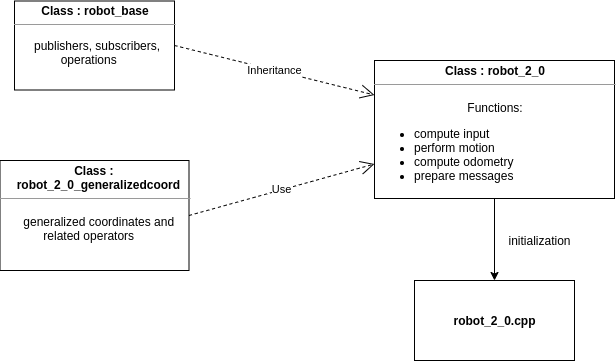

The diagram above was exported from draw.io. Its source (the exported page's mxGraphModel, read from the mxfile embedded in the PNG):
<mxGraphModel dx="942" dy="604" grid="1" gridSize="10" guides="1" tooltips="1" connect="1" arrows="1" fold="1" page="1" pageScale="1" pageWidth="827" pageHeight="1169" math="0" shadow="0">
  <root>
    <mxCell id="0" />
    <mxCell id="1" parent="0" />
    <mxCell id="lwPOiESWu4GwO_ZsnWGg-19" value="&lt;p style=&quot;margin: 0px ; margin-top: 4px ; text-align: center&quot;&gt;&lt;b&gt;Class : robot_base&lt;/b&gt;&lt;/p&gt;&lt;hr size=&quot;1&quot;&gt;&lt;div style=&quot;height: 2px&quot;&gt;&lt;span style=&quot;text-align: center&quot;&gt;&amp;nbsp; &amp;nbsp; &amp;nbsp;&lt;/span&gt;&lt;/div&gt;&lt;div style=&quot;height: 2px&quot;&gt;&lt;span style=&quot;text-align: center&quot;&gt;&lt;br&gt;&lt;/span&gt;&lt;/div&gt;&lt;div style=&quot;height: 2px&quot;&gt;&lt;span style=&quot;text-align: center&quot;&gt;&lt;br&gt;&lt;/span&gt;&lt;/div&gt;&lt;div style=&quot;height: 2px&quot;&gt;&lt;span style=&quot;text-align: center&quot;&gt;&lt;br&gt;&lt;/span&gt;&lt;/div&gt;&lt;div style=&quot;height: 2px&quot;&gt;&lt;span style=&quot;text-align: center&quot;&gt;&amp;nbsp; &amp;nbsp; &amp;nbsp; publishers, subscribers,&amp;nbsp;&lt;/span&gt;&lt;br style=&quot;text-align: center&quot;&gt;&lt;span style=&quot;text-align: center&quot;&gt;&amp;nbsp; &amp;nbsp; &amp;nbsp; &amp;nbsp; &amp;nbsp; &amp;nbsp; &amp;nbsp; operations&lt;/span&gt;&lt;/div&gt;" style="verticalAlign=top;align=left;overflow=fill;fontSize=12;fontFamily=Helvetica;html=1;" parent="1" vertex="1">
      <mxGeometry x="40" y="50.5" width="160" height="89" as="geometry" />
    </mxCell>
    <mxCell id="lwPOiESWu4GwO_ZsnWGg-20" value="&lt;p style=&quot;margin: 0px ; margin-top: 4px ; text-align: center&quot;&gt;&lt;b&gt;Class :&amp;nbsp;&lt;/b&gt;&lt;/p&gt;&lt;b style=&quot;text-align: center&quot;&gt;&amp;nbsp; &amp;nbsp; &amp;nbsp;robot_2_0_generalizedcoord&lt;/b&gt;&lt;hr size=&quot;1&quot;&gt;&lt;div style=&quot;height: 2px&quot;&gt;&lt;span style=&quot;text-align: center&quot;&gt;&amp;nbsp; &amp;nbsp; &amp;nbsp;&lt;/span&gt;&lt;/div&gt;&lt;div style=&quot;height: 2px&quot;&gt;&lt;span style=&quot;text-align: center&quot;&gt;&lt;br&gt;&lt;/span&gt;&lt;/div&gt;&lt;div style=&quot;height: 2px&quot;&gt;&lt;span style=&quot;text-align: center&quot;&gt;&lt;br&gt;&lt;/span&gt;&lt;/div&gt;&lt;div style=&quot;height: 2px&quot;&gt;&lt;span style=&quot;text-align: center&quot;&gt;&lt;br&gt;&lt;/span&gt;&lt;/div&gt;&lt;div style=&quot;height: 2px&quot;&gt;&lt;span style=&quot;text-align: center&quot;&gt;&amp;nbsp; &amp;nbsp; &amp;nbsp;&lt;/span&gt;&lt;/div&gt;&lt;span style=&quot;text-align: center&quot;&gt;&amp;nbsp; &amp;nbsp; &amp;nbsp; &amp;nbsp;generalized coordinates and&amp;nbsp;&lt;/span&gt;&lt;br style=&quot;text-align: center&quot;&gt;&lt;span style=&quot;text-align: center&quot;&gt;&amp;nbsp; &amp;nbsp; &amp;nbsp; &amp;nbsp; &amp;nbsp; &amp;nbsp; &amp;nbsp;related operators&lt;/span&gt;" style="verticalAlign=top;align=left;overflow=fill;fontSize=12;fontFamily=Helvetica;html=1;" parent="1" vertex="1">
      <mxGeometry x="25.5" y="210" width="189" height="110" as="geometry" />
    </mxCell>
    <mxCell id="lwPOiESWu4GwO_ZsnWGg-21" value="&lt;p style=&quot;margin: 0px ; margin-top: 4px ; text-align: center&quot;&gt;&lt;b&gt;Class : robot_2_0&lt;/b&gt;&lt;/p&gt;&lt;hr size=&quot;1&quot;&gt;&lt;div style=&quot;height: 2px&quot;&gt;&lt;span style=&quot;text-align: center&quot;&gt;&amp;nbsp;&lt;/span&gt;&lt;/div&gt;&lt;div style=&quot;height: 2px&quot;&gt;&lt;span style=&quot;text-align: center&quot;&gt;&lt;br&gt;&lt;/span&gt;&lt;/div&gt;&lt;div style=&quot;height: 2px&quot;&gt;&lt;span style=&quot;text-align: center&quot;&gt;&lt;br&gt;&lt;/span&gt;&lt;/div&gt;&lt;div style=&quot;height: 2px&quot;&gt;&lt;span style=&quot;text-align: center&quot;&gt;&lt;br&gt;&lt;/span&gt;&lt;/div&gt;&lt;div style=&quot;height: 2px&quot;&gt;&lt;span style=&quot;text-align: center&quot;&gt;&amp;nbsp; &amp;nbsp; &amp;nbsp;&amp;nbsp;&lt;/span&gt;&lt;br&gt;&lt;/div&gt;&lt;span&gt;&lt;div style=&quot;text-align: center&quot;&gt;&lt;span&gt;Functions:&lt;/span&gt;&lt;/div&gt;&lt;/span&gt;&lt;ul&gt;&lt;li&gt;&lt;span style=&quot;text-align: center&quot;&gt;compute input&lt;/span&gt;&lt;/li&gt;&lt;li&gt;&lt;span style=&quot;text-align: center&quot;&gt;perform motion&lt;/span&gt;&lt;/li&gt;&lt;li&gt;&lt;span style=&quot;text-align: center&quot;&gt;compute odometry&lt;/span&gt;&lt;/li&gt;&lt;li&gt;prepare messages&amp;nbsp; &amp;nbsp; &amp;nbsp; &amp;nbsp;&lt;/li&gt;&lt;/ul&gt;" style="verticalAlign=top;align=left;overflow=fill;fontSize=12;fontFamily=Helvetica;html=1;" parent="1" vertex="1">
      <mxGeometry x="400" y="110" width="240" height="138" as="geometry" />
    </mxCell>
    <mxCell id="lwPOiESWu4GwO_ZsnWGg-22" value="" style="endArrow=classic;html=1;exitX=0.5;exitY=1;exitDx=0;exitDy=0;entryX=0.5;entryY=0;entryDx=0;entryDy=0;" parent="1" source="lwPOiESWu4GwO_ZsnWGg-21" target="lwPOiESWu4GwO_ZsnWGg-23" edge="1">
      <mxGeometry width="50" height="50" relative="1" as="geometry">
        <mxPoint x="224.5" y="275" as="sourcePoint" />
        <mxPoint x="400" y="213.5" as="targetPoint" />
      </mxGeometry>
    </mxCell>
    <mxCell id="lwPOiESWu4GwO_ZsnWGg-23" value="&lt;b&gt;robot_2_0.cpp&lt;/b&gt;" style="html=1;" parent="1" vertex="1">
      <mxGeometry x="440" y="330" width="160" height="80" as="geometry" />
    </mxCell>
    <mxCell id="lwPOiESWu4GwO_ZsnWGg-24" value="initialization" style="text;html=1;align=center;verticalAlign=middle;resizable=0;points=[];autosize=1;" parent="1" vertex="1">
      <mxGeometry x="525" y="280" width="80" height="20" as="geometry" />
    </mxCell>
    <mxCell id="zU-vSXhR-Abp_GWO4eJw-1" value="Use" style="endArrow=open;endSize=12;dashed=1;html=1;exitX=1;exitY=0.5;exitDx=0;exitDy=0;entryX=0;entryY=0.75;entryDx=0;entryDy=0;" edge="1" parent="1" source="lwPOiESWu4GwO_ZsnWGg-20" target="lwPOiESWu4GwO_ZsnWGg-21">
      <mxGeometry width="160" relative="1" as="geometry">
        <mxPoint x="330" y="270" as="sourcePoint" />
        <mxPoint x="490" y="270" as="targetPoint" />
      </mxGeometry>
    </mxCell>
    <mxCell id="zU-vSXhR-Abp_GWO4eJw-2" value="Inheritance" style="endArrow=open;endSize=12;dashed=1;html=1;exitX=1;exitY=0.5;exitDx=0;exitDy=0;entryX=0;entryY=0.25;entryDx=0;entryDy=0;" edge="1" parent="1" source="lwPOiESWu4GwO_ZsnWGg-19" target="lwPOiESWu4GwO_ZsnWGg-21">
      <mxGeometry width="160" relative="1" as="geometry">
        <mxPoint x="240" y="160" as="sourcePoint" />
        <mxPoint x="400" y="160" as="targetPoint" />
      </mxGeometry>
    </mxCell>
  </root>
</mxGraphModel>